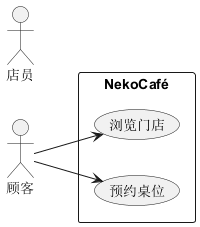

The diagram above was rendered by PlantUML. Its source (embedded in the PNG):
@startuml main_usecase
' NekoCafé 主用例图占位
left to right direction
actor 顾客
actor 店员
rectangle NekoCafé {
  usecase "浏览门店" as UC1
  usecase "预约桌位" as UC2
}
顾客 --> UC1
顾客 --> UC2
@enduml